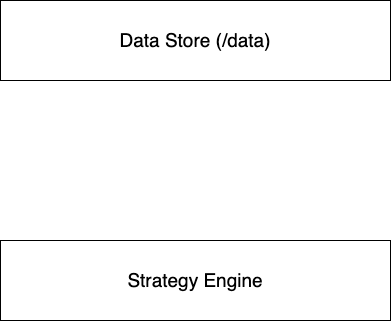

The diagram above was exported from draw.io. Its source (the exported page's mxGraphModel, read from the mxfile embedded in the PNG):
<mxGraphModel dx="1751" dy="917" grid="1" gridSize="10" guides="1" tooltips="1" connect="1" arrows="1" fold="1" page="1" pageScale="1" pageWidth="827" pageHeight="1169" math="0" shadow="0">
  <root>
    <mxCell id="0" />
    <mxCell id="1" parent="0" />
    <mxCell id="2" value="&lt;font style=&quot;font-size: 19px;&quot;&gt;Strategy Engine&lt;/font&gt;" style="rounded=0;whiteSpace=wrap;html=1;" vertex="1" parent="1">
      <mxGeometry x="210" y="290" width="390" height="80" as="geometry" />
    </mxCell>
    <mxCell id="5" value="&lt;font style=&quot;font-size: 19px;&quot;&gt;Data Store (/data)&lt;/font&gt;" style="rounded=0;whiteSpace=wrap;html=1;" vertex="1" parent="1">
      <mxGeometry x="210" y="50" width="390" height="80" as="geometry" />
    </mxCell>
  </root>
</mxGraphModel>